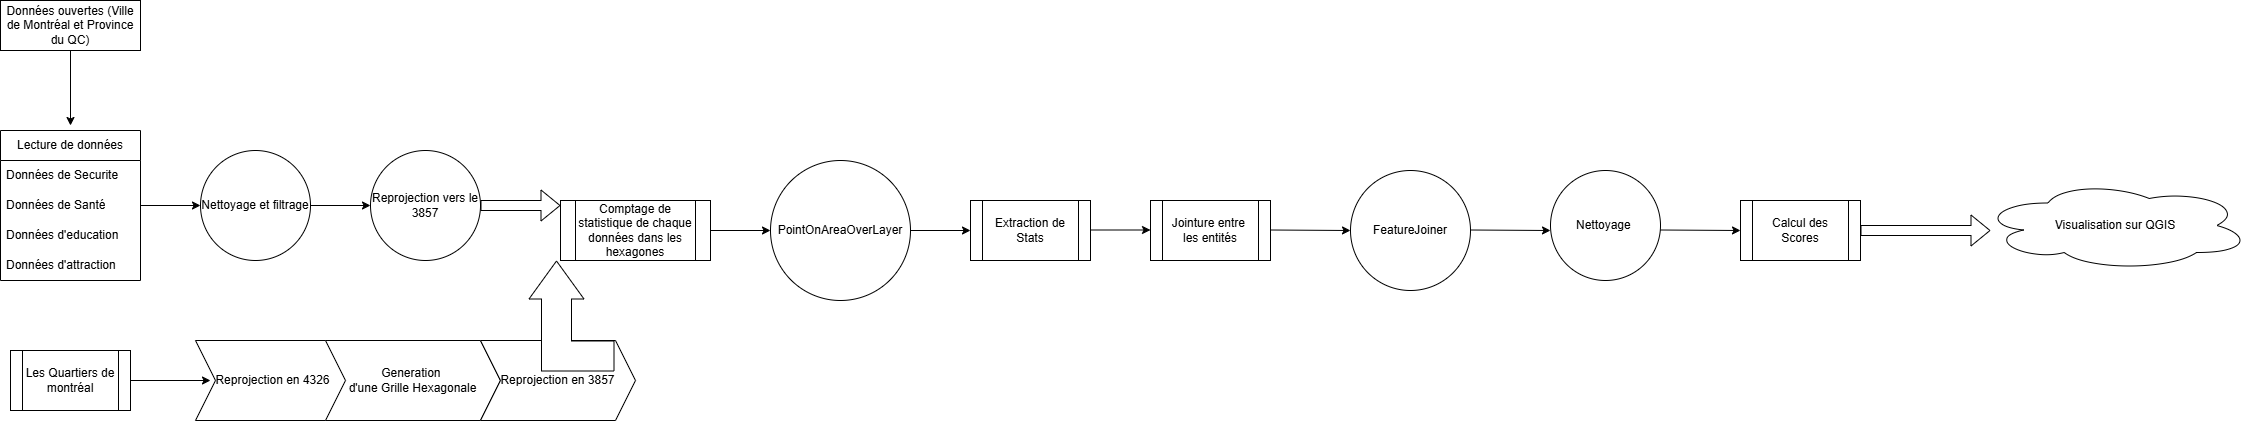

The diagram above was exported from draw.io. Its source (the exported page's mxGraphModel, read from the mxfile embedded in the PNG):
<mxGraphModel dx="1050" dy="557" grid="1" gridSize="10" guides="1" tooltips="1" connect="1" arrows="1" fold="1" page="1" pageScale="1" pageWidth="827" pageHeight="583" background="#FFFFFF" math="0" shadow="0">
  <root>
    <mxCell id="0" />
    <mxCell id="1" parent="0" />
    <mxCell id="gNsjWZ_vL6YKKIQnHvi6-12" value="" style="edgeStyle=orthogonalEdgeStyle;rounded=0;orthogonalLoop=1;jettySize=auto;html=1;" parent="1" source="gNsjWZ_vL6YKKIQnHvi6-10" edge="1">
      <mxGeometry relative="1" as="geometry">
        <mxPoint x="120" y="155" as="targetPoint" />
      </mxGeometry>
    </mxCell>
    <mxCell id="gNsjWZ_vL6YKKIQnHvi6-10" value="Données ouvertes (Ville de Montréal et Province du QC)" style="rounded=0;whiteSpace=wrap;html=1;" parent="1" vertex="1">
      <mxGeometry x="50" y="30" width="140" height="50" as="geometry" />
    </mxCell>
    <mxCell id="gNsjWZ_vL6YKKIQnHvi6-13" value="Les Quartiers de montréal" style="shape=process;whiteSpace=wrap;html=1;backgroundOutline=1;" parent="1" vertex="1">
      <mxGeometry x="60" y="380" width="120" height="60" as="geometry" />
    </mxCell>
    <mxCell id="gNsjWZ_vL6YKKIQnHvi6-14" value="&lt;div&gt;Lecture de données&lt;/div&gt;" style="swimlane;fontStyle=0;childLayout=stackLayout;horizontal=1;startSize=30;horizontalStack=0;resizeParent=1;resizeParentMax=0;resizeLast=0;collapsible=1;marginBottom=0;whiteSpace=wrap;html=1;" parent="1" vertex="1">
      <mxGeometry x="50" y="160" width="140" height="150" as="geometry">
        <mxRectangle x="50" y="160" width="40" height="40" as="alternateBounds" />
      </mxGeometry>
    </mxCell>
    <mxCell id="gNsjWZ_vL6YKKIQnHvi6-15" value="Données de Securite" style="text;strokeColor=none;fillColor=none;align=left;verticalAlign=middle;spacingLeft=4;spacingRight=4;overflow=hidden;points=[[0,0.5],[1,0.5]];portConstraint=eastwest;rotatable=0;whiteSpace=wrap;html=1;" parent="gNsjWZ_vL6YKKIQnHvi6-14" vertex="1">
      <mxGeometry y="30" width="140" height="30" as="geometry" />
    </mxCell>
    <mxCell id="gNsjWZ_vL6YKKIQnHvi6-16" value="Données de Santé" style="text;strokeColor=none;fillColor=none;align=left;verticalAlign=middle;spacingLeft=4;spacingRight=4;overflow=hidden;points=[[0,0.5],[1,0.5]];portConstraint=eastwest;rotatable=0;whiteSpace=wrap;html=1;" parent="gNsjWZ_vL6YKKIQnHvi6-14" vertex="1">
      <mxGeometry y="60" width="140" height="30" as="geometry" />
    </mxCell>
    <mxCell id="gNsjWZ_vL6YKKIQnHvi6-17" value="Données d'education" style="text;strokeColor=none;fillColor=none;align=left;verticalAlign=middle;spacingLeft=4;spacingRight=4;overflow=hidden;points=[[0,0.5],[1,0.5]];portConstraint=eastwest;rotatable=0;whiteSpace=wrap;html=1;" parent="gNsjWZ_vL6YKKIQnHvi6-14" vertex="1">
      <mxGeometry y="90" width="140" height="30" as="geometry" />
    </mxCell>
    <mxCell id="gNsjWZ_vL6YKKIQnHvi6-26" value="Données d'attraction" style="text;strokeColor=none;fillColor=none;align=left;verticalAlign=middle;spacingLeft=4;spacingRight=4;overflow=hidden;points=[[0,0.5],[1,0.5]];portConstraint=eastwest;rotatable=0;whiteSpace=wrap;html=1;" parent="gNsjWZ_vL6YKKIQnHvi6-14" vertex="1">
      <mxGeometry y="120" width="140" height="30" as="geometry" />
    </mxCell>
    <mxCell id="gNsjWZ_vL6YKKIQnHvi6-27" value="Nettoyage et filtrage" style="ellipse;whiteSpace=wrap;html=1;aspect=fixed;" parent="1" vertex="1">
      <mxGeometry x="250" y="180" width="110" height="110" as="geometry" />
    </mxCell>
    <mxCell id="gNsjWZ_vL6YKKIQnHvi6-28" value="" style="endArrow=classic;html=1;rounded=0;exitX=1;exitY=0.5;exitDx=0;exitDy=0;" parent="1" source="gNsjWZ_vL6YKKIQnHvi6-16" edge="1">
      <mxGeometry width="50" height="50" relative="1" as="geometry">
        <mxPoint x="510" y="320" as="sourcePoint" />
        <mxPoint x="250" y="235" as="targetPoint" />
      </mxGeometry>
    </mxCell>
    <mxCell id="gNsjWZ_vL6YKKIQnHvi6-29" value="" style="endArrow=classic;html=1;rounded=0;exitX=1;exitY=0.5;exitDx=0;exitDy=0;" parent="1" source="gNsjWZ_vL6YKKIQnHvi6-27" edge="1">
      <mxGeometry width="50" height="50" relative="1" as="geometry">
        <mxPoint x="510" y="320" as="sourcePoint" />
        <mxPoint x="420" y="235" as="targetPoint" />
      </mxGeometry>
    </mxCell>
    <mxCell id="gNsjWZ_vL6YKKIQnHvi6-30" value="Reprojection vers le 3857" style="ellipse;whiteSpace=wrap;html=1;aspect=fixed;" parent="1" vertex="1">
      <mxGeometry x="420" y="180" width="110" height="110" as="geometry" />
    </mxCell>
    <mxCell id="gNsjWZ_vL6YKKIQnHvi6-31" value="" style="endArrow=classic;html=1;rounded=0;exitX=1;exitY=0.5;exitDx=0;exitDy=0;" parent="1" source="gNsjWZ_vL6YKKIQnHvi6-13" edge="1">
      <mxGeometry width="50" height="50" relative="1" as="geometry">
        <mxPoint x="510" y="320" as="sourcePoint" />
        <mxPoint x="260" y="410" as="targetPoint" />
      </mxGeometry>
    </mxCell>
    <mxCell id="gNsjWZ_vL6YKKIQnHvi6-33" value="Reprojection en 4326" style="shape=step;perimeter=stepPerimeter;whiteSpace=wrap;html=1;fixedSize=1;" parent="1" vertex="1">
      <mxGeometry x="245" y="370" width="155" height="80" as="geometry" />
    </mxCell>
    <mxCell id="gNsjWZ_vL6YKKIQnHvi6-34" value="Generation&amp;nbsp;&lt;div&gt;d'une Grille Hexagonale&lt;/div&gt;" style="shape=step;perimeter=stepPerimeter;whiteSpace=wrap;html=1;fixedSize=1;" parent="1" vertex="1">
      <mxGeometry x="375" y="370" width="175" height="80" as="geometry" />
    </mxCell>
    <mxCell id="gNsjWZ_vL6YKKIQnHvi6-35" value="Reprojection en 3857" style="shape=step;perimeter=stepPerimeter;whiteSpace=wrap;html=1;fixedSize=1;" parent="1" vertex="1">
      <mxGeometry x="530" y="370" width="155" height="80" as="geometry" />
    </mxCell>
    <mxCell id="gNsjWZ_vL6YKKIQnHvi6-37" value="" style="shape=flexArrow;endArrow=classic;html=1;rounded=0;exitX=1;exitY=0.5;exitDx=0;exitDy=0;" parent="1" source="gNsjWZ_vL6YKKIQnHvi6-30" edge="1">
      <mxGeometry width="50" height="50" relative="1" as="geometry">
        <mxPoint x="510" y="320" as="sourcePoint" />
        <mxPoint x="610" y="235" as="targetPoint" />
      </mxGeometry>
    </mxCell>
    <mxCell id="gNsjWZ_vL6YKKIQnHvi6-38" value="" style="html=1;shadow=0;dashed=0;align=center;verticalAlign=middle;shape=mxgraph.arrows2.bendArrow;dy=15;dx=38;notch=0;arrowHead=55;rounded=0;rotation=-90;" parent="1" vertex="1">
      <mxGeometry x="566" y="303" width="110" height="85" as="geometry" />
    </mxCell>
    <mxCell id="gNsjWZ_vL6YKKIQnHvi6-39" value="Comptage de statistique de chaque données dans les hexagones" style="shape=process;whiteSpace=wrap;html=1;backgroundOutline=1;" parent="1" vertex="1">
      <mxGeometry x="610" y="230" width="150" height="60" as="geometry" />
    </mxCell>
    <mxCell id="gNsjWZ_vL6YKKIQnHvi6-40" value="" style="endArrow=classic;html=1;rounded=0;exitX=1;exitY=0.5;exitDx=0;exitDy=0;" parent="1" source="gNsjWZ_vL6YKKIQnHvi6-39" edge="1">
      <mxGeometry width="50" height="50" relative="1" as="geometry">
        <mxPoint x="510" y="320" as="sourcePoint" />
        <mxPoint x="820" y="260" as="targetPoint" />
        <Array as="points" />
      </mxGeometry>
    </mxCell>
    <mxCell id="gNsjWZ_vL6YKKIQnHvi6-41" value="PointOnAreaOverLayer" style="ellipse;whiteSpace=wrap;html=1;aspect=fixed;" parent="1" vertex="1">
      <mxGeometry x="820" y="190" width="140" height="140" as="geometry" />
    </mxCell>
    <mxCell id="gNsjWZ_vL6YKKIQnHvi6-42" value="" style="endArrow=classic;html=1;rounded=0;exitX=1;exitY=0.5;exitDx=0;exitDy=0;" parent="1" source="gNsjWZ_vL6YKKIQnHvi6-41" edge="1">
      <mxGeometry width="50" height="50" relative="1" as="geometry">
        <mxPoint x="1250" y="320" as="sourcePoint" />
        <mxPoint x="1020" y="260" as="targetPoint" />
      </mxGeometry>
    </mxCell>
    <mxCell id="gNsjWZ_vL6YKKIQnHvi6-43" value="Extraction de&lt;div&gt;Stats&lt;/div&gt;" style="shape=process;whiteSpace=wrap;html=1;backgroundOutline=1;" parent="1" vertex="1">
      <mxGeometry x="1020" y="230" width="120" height="60" as="geometry" />
    </mxCell>
    <mxCell id="gNsjWZ_vL6YKKIQnHvi6-44" value="" style="endArrow=classic;html=1;rounded=0;exitX=1;exitY=0.5;exitDx=0;exitDy=0;" parent="1" edge="1">
      <mxGeometry width="50" height="50" relative="1" as="geometry">
        <mxPoint x="1140" y="259.5" as="sourcePoint" />
        <mxPoint x="1200" y="259.5" as="targetPoint" />
      </mxGeometry>
    </mxCell>
    <mxCell id="gNsjWZ_vL6YKKIQnHvi6-45" value="Jointure entre&amp;nbsp;&lt;br&gt;les entités" style="shape=process;whiteSpace=wrap;html=1;backgroundOutline=1;" parent="1" vertex="1">
      <mxGeometry x="1200" y="230" width="120" height="60" as="geometry" />
    </mxCell>
    <mxCell id="gNsjWZ_vL6YKKIQnHvi6-46" value="FeatureJoiner" style="ellipse;whiteSpace=wrap;html=1;aspect=fixed;" parent="1" vertex="1">
      <mxGeometry x="1400" y="200" width="120" height="120" as="geometry" />
    </mxCell>
    <mxCell id="gNsjWZ_vL6YKKIQnHvi6-47" value="" style="endArrow=classic;html=1;rounded=0;exitX=1;exitY=0.5;exitDx=0;exitDy=0;entryX=0;entryY=0.5;entryDx=0;entryDy=0;" parent="1" target="gNsjWZ_vL6YKKIQnHvi6-46" edge="1">
      <mxGeometry width="50" height="50" relative="1" as="geometry">
        <mxPoint x="1320" y="259.5" as="sourcePoint" />
        <mxPoint x="1380" y="259.5" as="targetPoint" />
      </mxGeometry>
    </mxCell>
    <mxCell id="gNsjWZ_vL6YKKIQnHvi6-48" value="Nettoyage&amp;nbsp;" style="ellipse;whiteSpace=wrap;html=1;aspect=fixed;" parent="1" vertex="1">
      <mxGeometry x="1600" y="200" width="110" height="110" as="geometry" />
    </mxCell>
    <mxCell id="gNsjWZ_vL6YKKIQnHvi6-49" value="" style="endArrow=classic;html=1;rounded=0;exitX=1;exitY=0.5;exitDx=0;exitDy=0;entryX=0;entryY=0.5;entryDx=0;entryDy=0;" parent="1" edge="1">
      <mxGeometry width="50" height="50" relative="1" as="geometry">
        <mxPoint x="1520" y="259.5" as="sourcePoint" />
        <mxPoint x="1600" y="260" as="targetPoint" />
      </mxGeometry>
    </mxCell>
    <mxCell id="gNsjWZ_vL6YKKIQnHvi6-50" value="Calcul des Scores" style="shape=process;whiteSpace=wrap;html=1;backgroundOutline=1;" parent="1" vertex="1">
      <mxGeometry x="1790" y="230" width="120" height="60" as="geometry" />
    </mxCell>
    <mxCell id="gNsjWZ_vL6YKKIQnHvi6-52" value="" style="endArrow=classic;html=1;rounded=0;exitX=1;exitY=0.5;exitDx=0;exitDy=0;entryX=0;entryY=0.5;entryDx=0;entryDy=0;" parent="1" edge="1">
      <mxGeometry width="50" height="50" relative="1" as="geometry">
        <mxPoint x="1710" y="259.5" as="sourcePoint" />
        <mxPoint x="1790" y="260" as="targetPoint" />
      </mxGeometry>
    </mxCell>
    <mxCell id="gNsjWZ_vL6YKKIQnHvi6-53" value="" style="shape=flexArrow;endArrow=classic;html=1;rounded=0;exitX=1;exitY=0.5;exitDx=0;exitDy=0;" parent="1" source="gNsjWZ_vL6YKKIQnHvi6-50" edge="1">
      <mxGeometry width="50" height="50" relative="1" as="geometry">
        <mxPoint x="1990" y="320" as="sourcePoint" />
        <mxPoint x="2040" y="260" as="targetPoint" />
      </mxGeometry>
    </mxCell>
    <mxCell id="gNsjWZ_vL6YKKIQnHvi6-54" value="Visualisation sur QGIS" style="ellipse;shape=cloud;whiteSpace=wrap;html=1;" parent="1" vertex="1">
      <mxGeometry x="2030" y="210" width="270" height="90" as="geometry" />
    </mxCell>
  </root>
</mxGraphModel>